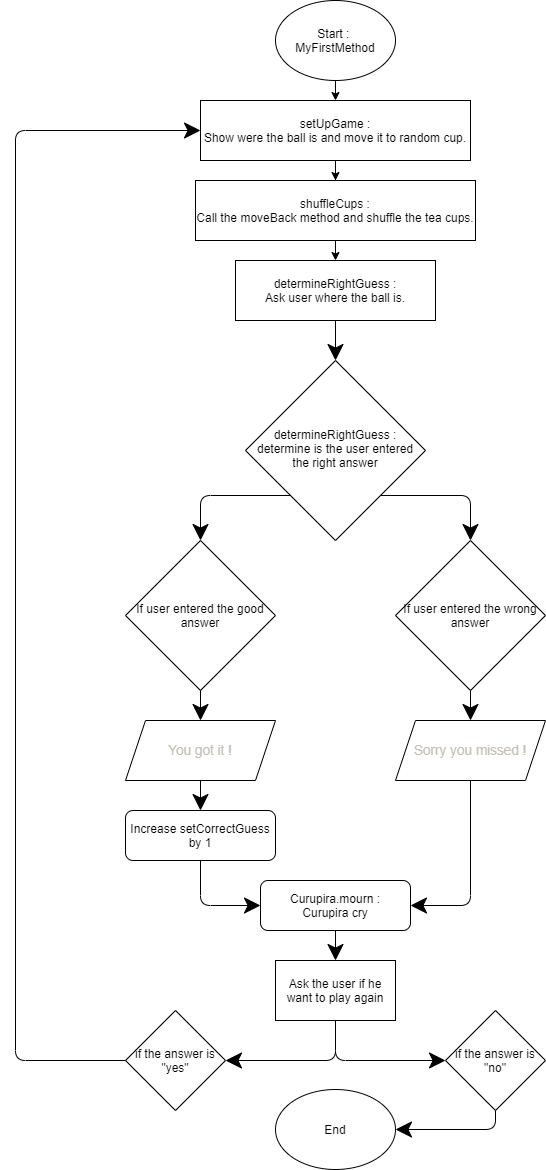

The diagram above was exported from draw.io. Its source (the exported page's mxGraphModel, read from the mxfile embedded in the PNG):
<mxGraphModel dx="1422" dy="737" grid="1" gridSize="10" guides="1" tooltips="1" connect="1" arrows="1" fold="1" page="1" pageScale="1" pageWidth="827" pageHeight="1169" math="0" shadow="0">
  <root>
    <mxCell id="WIyWlLk6GJQsqaUBKTNV-0" />
    <mxCell id="WIyWlLk6GJQsqaUBKTNV-1" parent="WIyWlLk6GJQsqaUBKTNV-0" />
    <mxCell id="WIyWlLk6GJQsqaUBKTNV-10" value="determineRightGuess :&lt;br&gt;determine is the user entered the right answer" style="rhombus;whiteSpace=wrap;html=1;shadow=0;fontFamily=Helvetica;fontSize=12;align=center;strokeWidth=1;spacing=6;spacingTop=-4;" parent="WIyWlLk6GJQsqaUBKTNV-1" vertex="1">
      <mxGeometry x="350" y="360" width="180" height="180" as="geometry" />
    </mxCell>
    <mxCell id="WIyWlLk6GJQsqaUBKTNV-11" value="Curupira.mourn :&lt;br&gt;Curupira cry" style="rounded=1;whiteSpace=wrap;html=1;fontSize=12;glass=0;strokeWidth=1;shadow=0;" parent="WIyWlLk6GJQsqaUBKTNV-1" vertex="1">
      <mxGeometry x="365" y="880" width="150" height="50" as="geometry" />
    </mxCell>
    <mxCell id="WIyWlLk6GJQsqaUBKTNV-12" value="Increase setCorrectGuess by 1" style="rounded=1;whiteSpace=wrap;html=1;fontSize=12;glass=0;strokeWidth=1;shadow=0;" parent="WIyWlLk6GJQsqaUBKTNV-1" vertex="1">
      <mxGeometry x="230" y="810" width="150" height="50" as="geometry" />
    </mxCell>
    <mxCell id="c07ucyJnSH8SOnByb-rJ-3" style="edgeStyle=orthogonalEdgeStyle;rounded=0;orthogonalLoop=1;jettySize=auto;html=1;exitX=0.5;exitY=1;exitDx=0;exitDy=0;entryX=0.5;entryY=0;entryDx=0;entryDy=0;" parent="WIyWlLk6GJQsqaUBKTNV-1" source="c07ucyJnSH8SOnByb-rJ-0" target="c07ucyJnSH8SOnByb-rJ-1" edge="1">
      <mxGeometry relative="1" as="geometry" />
    </mxCell>
    <mxCell id="c07ucyJnSH8SOnByb-rJ-0" value="Start :&amp;nbsp;&lt;br&gt;MyFirstMethod" style="ellipse;whiteSpace=wrap;html=1;" parent="WIyWlLk6GJQsqaUBKTNV-1" vertex="1">
      <mxGeometry x="380" width="120" height="80" as="geometry" />
    </mxCell>
    <mxCell id="c07ucyJnSH8SOnByb-rJ-6" style="edgeStyle=orthogonalEdgeStyle;rounded=0;orthogonalLoop=1;jettySize=auto;html=1;exitX=0.5;exitY=1;exitDx=0;exitDy=0;" parent="WIyWlLk6GJQsqaUBKTNV-1" source="c07ucyJnSH8SOnByb-rJ-1" target="c07ucyJnSH8SOnByb-rJ-4" edge="1">
      <mxGeometry relative="1" as="geometry" />
    </mxCell>
    <mxCell id="c07ucyJnSH8SOnByb-rJ-1" value="setUpGame :&lt;br&gt;Show were the ball is and move it to random cup." style="rounded=0;whiteSpace=wrap;html=1;" parent="WIyWlLk6GJQsqaUBKTNV-1" vertex="1">
      <mxGeometry x="305" y="100" width="270" height="60" as="geometry" />
    </mxCell>
    <mxCell id="c07ucyJnSH8SOnByb-rJ-4" value="shuffleCups :&lt;br&gt;Call the moveBack method and shuffle the tea cups." style="rounded=0;whiteSpace=wrap;html=1;" parent="WIyWlLk6GJQsqaUBKTNV-1" vertex="1">
      <mxGeometry x="300" y="180" width="280" height="60" as="geometry" />
    </mxCell>
    <mxCell id="c07ucyJnSH8SOnByb-rJ-7" value="End" style="ellipse;whiteSpace=wrap;html=1;" parent="WIyWlLk6GJQsqaUBKTNV-1" vertex="1">
      <mxGeometry x="380" y="1089" width="120" height="80" as="geometry" />
    </mxCell>
    <mxCell id="c07ucyJnSH8SOnByb-rJ-10" value="" style="endArrow=classic;html=1;exitX=0.5;exitY=1;exitDx=0;exitDy=0;entryX=0.5;entryY=0;entryDx=0;entryDy=0;" parent="WIyWlLk6GJQsqaUBKTNV-1" source="c07ucyJnSH8SOnByb-rJ-4" edge="1" target="ZFry7Yd-thUih1Y6fX-1-1">
      <mxGeometry width="50" height="50" relative="1" as="geometry">
        <mxPoint x="390" y="410" as="sourcePoint" />
        <mxPoint x="440" y="330" as="targetPoint" />
      </mxGeometry>
    </mxCell>
    <mxCell id="ZFry7Yd-thUih1Y6fX-1-1" value="determineRightGuess :&lt;br&gt;Ask user where the ball is." style="rounded=0;whiteSpace=wrap;html=1;hachureGap=4;pointerEvents=0;" vertex="1" parent="WIyWlLk6GJQsqaUBKTNV-1">
      <mxGeometry x="340" y="260" width="200" height="60" as="geometry" />
    </mxCell>
    <mxCell id="ZFry7Yd-thUih1Y6fX-1-2" value="&lt;span style=&quot;color: rgb(196 , 191 , 183) ; font-family: &amp;#34;lato extended&amp;#34; , &amp;#34;lato&amp;#34; , &amp;#34;helvetica neue&amp;#34; , &amp;#34;helvetica&amp;#34; , &amp;#34;arial&amp;#34; , sans-serif ; font-size: 13.6px ; font-style: normal ; font-weight: 400 ; letter-spacing: normal ; text-indent: 0px ; text-transform: none ; word-spacing: 0px ; display: inline ; float: none ; background-color: transparent&quot;&gt;You got it !&lt;/span&gt;" style="shape=parallelogram;perimeter=parallelogramPerimeter;whiteSpace=wrap;html=1;fixedSize=1;hachureGap=4;pointerEvents=0;" vertex="1" parent="WIyWlLk6GJQsqaUBKTNV-1">
      <mxGeometry x="230" y="720" width="150" height="60" as="geometry" />
    </mxCell>
    <mxCell id="ZFry7Yd-thUih1Y6fX-1-3" value="&lt;span style=&quot;color: rgb(196 , 191 , 183) ; font-family: &amp;#34;lato extended&amp;#34; , &amp;#34;lato&amp;#34; , &amp;#34;helvetica neue&amp;#34; , &amp;#34;helvetica&amp;#34; , &amp;#34;arial&amp;#34; , sans-serif ; font-size: 13.6px ; background-color: transparent&quot;&gt;Sorry you missed !&lt;/span&gt;" style="shape=parallelogram;perimeter=parallelogramPerimeter;whiteSpace=wrap;html=1;fixedSize=1;hachureGap=4;pointerEvents=0;" vertex="1" parent="WIyWlLk6GJQsqaUBKTNV-1">
      <mxGeometry x="500" y="720" width="150" height="60" as="geometry" />
    </mxCell>
    <mxCell id="ZFry7Yd-thUih1Y6fX-1-4" value="If user entered the good answer" style="rhombus;whiteSpace=wrap;html=1;hachureGap=4;pointerEvents=0;" vertex="1" parent="WIyWlLk6GJQsqaUBKTNV-1">
      <mxGeometry x="230" y="540" width="150" height="150" as="geometry" />
    </mxCell>
    <mxCell id="ZFry7Yd-thUih1Y6fX-1-6" value="If user entered the wrong answer" style="rhombus;whiteSpace=wrap;html=1;hachureGap=4;pointerEvents=0;" vertex="1" parent="WIyWlLk6GJQsqaUBKTNV-1">
      <mxGeometry x="500" y="540" width="150" height="150" as="geometry" />
    </mxCell>
    <mxCell id="ZFry7Yd-thUih1Y6fX-1-7" value="" style="endArrow=classic;html=1;startSize=14;endSize=14;sourcePerimeterSpacing=8;targetPerimeterSpacing=8;exitX=0.5;exitY=1;exitDx=0;exitDy=0;entryX=0.5;entryY=0;entryDx=0;entryDy=0;" edge="1" parent="WIyWlLk6GJQsqaUBKTNV-1" source="ZFry7Yd-thUih1Y6fX-1-1" target="WIyWlLk6GJQsqaUBKTNV-10">
      <mxGeometry width="50" height="50" relative="1" as="geometry">
        <mxPoint x="210" y="470" as="sourcePoint" />
        <mxPoint x="260" y="420" as="targetPoint" />
      </mxGeometry>
    </mxCell>
    <mxCell id="ZFry7Yd-thUih1Y6fX-1-8" value="" style="endArrow=classic;html=1;startSize=14;endSize=14;sourcePerimeterSpacing=8;targetPerimeterSpacing=8;exitX=0;exitY=1;exitDx=0;exitDy=0;entryX=0.5;entryY=0;entryDx=0;entryDy=0;" edge="1" parent="WIyWlLk6GJQsqaUBKTNV-1" source="WIyWlLk6GJQsqaUBKTNV-10" target="ZFry7Yd-thUih1Y6fX-1-4">
      <mxGeometry width="50" height="50" relative="1" as="geometry">
        <mxPoint x="160" y="620" as="sourcePoint" />
        <mxPoint x="210" y="570" as="targetPoint" />
        <Array as="points">
          <mxPoint x="305" y="495" />
        </Array>
      </mxGeometry>
    </mxCell>
    <mxCell id="ZFry7Yd-thUih1Y6fX-1-9" value="" style="endArrow=classic;html=1;startSize=14;endSize=14;sourcePerimeterSpacing=8;targetPerimeterSpacing=8;exitX=1;exitY=1;exitDx=0;exitDy=0;entryX=0.5;entryY=0;entryDx=0;entryDy=0;" edge="1" parent="WIyWlLk6GJQsqaUBKTNV-1" source="WIyWlLk6GJQsqaUBKTNV-10" target="ZFry7Yd-thUih1Y6fX-1-6">
      <mxGeometry width="50" height="50" relative="1" as="geometry">
        <mxPoint x="130" y="620" as="sourcePoint" />
        <mxPoint x="180" y="570" as="targetPoint" />
        <Array as="points">
          <mxPoint x="575" y="495" />
        </Array>
      </mxGeometry>
    </mxCell>
    <mxCell id="ZFry7Yd-thUih1Y6fX-1-10" value="" style="endArrow=classic;html=1;startSize=14;endSize=14;sourcePerimeterSpacing=8;targetPerimeterSpacing=8;exitX=0.5;exitY=1;exitDx=0;exitDy=0;entryX=0.5;entryY=0;entryDx=0;entryDy=0;" edge="1" parent="WIyWlLk6GJQsqaUBKTNV-1" source="ZFry7Yd-thUih1Y6fX-1-4" target="ZFry7Yd-thUih1Y6fX-1-2">
      <mxGeometry width="50" height="50" relative="1" as="geometry">
        <mxPoint x="130" y="820" as="sourcePoint" />
        <mxPoint x="200" y="810" as="targetPoint" />
      </mxGeometry>
    </mxCell>
    <mxCell id="ZFry7Yd-thUih1Y6fX-1-11" value="" style="endArrow=classic;html=1;startSize=14;endSize=14;sourcePerimeterSpacing=8;targetPerimeterSpacing=8;exitX=0.5;exitY=1;exitDx=0;exitDy=0;entryX=0.5;entryY=0;entryDx=0;entryDy=0;" edge="1" parent="WIyWlLk6GJQsqaUBKTNV-1" source="ZFry7Yd-thUih1Y6fX-1-6" target="ZFry7Yd-thUih1Y6fX-1-3">
      <mxGeometry width="50" height="50" relative="1" as="geometry">
        <mxPoint x="650" y="820" as="sourcePoint" />
        <mxPoint x="700" y="770" as="targetPoint" />
      </mxGeometry>
    </mxCell>
    <mxCell id="ZFry7Yd-thUih1Y6fX-1-12" value="" style="endArrow=classic;html=1;startSize=14;endSize=14;sourcePerimeterSpacing=8;targetPerimeterSpacing=8;exitX=0.5;exitY=1;exitDx=0;exitDy=0;entryX=0.5;entryY=0;entryDx=0;entryDy=0;" edge="1" parent="WIyWlLk6GJQsqaUBKTNV-1" source="ZFry7Yd-thUih1Y6fX-1-2" target="WIyWlLk6GJQsqaUBKTNV-12">
      <mxGeometry width="50" height="50" relative="1" as="geometry">
        <mxPoint x="120" y="960" as="sourcePoint" />
        <mxPoint x="170" y="910" as="targetPoint" />
      </mxGeometry>
    </mxCell>
    <mxCell id="ZFry7Yd-thUih1Y6fX-1-13" value="" style="endArrow=classic;html=1;startSize=14;endSize=14;sourcePerimeterSpacing=8;targetPerimeterSpacing=8;exitX=0.5;exitY=1;exitDx=0;exitDy=0;entryX=0;entryY=0.5;entryDx=0;entryDy=0;" edge="1" parent="WIyWlLk6GJQsqaUBKTNV-1" source="WIyWlLk6GJQsqaUBKTNV-12" target="WIyWlLk6GJQsqaUBKTNV-11">
      <mxGeometry width="50" height="50" relative="1" as="geometry">
        <mxPoint x="230" y="940" as="sourcePoint" />
        <mxPoint x="280" y="890" as="targetPoint" />
        <Array as="points">
          <mxPoint x="305" y="905" />
        </Array>
      </mxGeometry>
    </mxCell>
    <mxCell id="ZFry7Yd-thUih1Y6fX-1-14" value="" style="endArrow=classic;html=1;startSize=14;endSize=14;sourcePerimeterSpacing=8;targetPerimeterSpacing=8;exitX=0.5;exitY=1;exitDx=0;exitDy=0;entryX=1;entryY=0.5;entryDx=0;entryDy=0;" edge="1" parent="WIyWlLk6GJQsqaUBKTNV-1" source="ZFry7Yd-thUih1Y6fX-1-3" target="WIyWlLk6GJQsqaUBKTNV-11">
      <mxGeometry width="50" height="50" relative="1" as="geometry">
        <mxPoint x="610" y="930" as="sourcePoint" />
        <mxPoint x="660" y="880" as="targetPoint" />
        <Array as="points">
          <mxPoint x="575" y="905" />
        </Array>
      </mxGeometry>
    </mxCell>
    <mxCell id="ZFry7Yd-thUih1Y6fX-1-15" value="Ask the user if he want to play again" style="rounded=0;whiteSpace=wrap;html=1;hachureGap=4;pointerEvents=0;" vertex="1" parent="WIyWlLk6GJQsqaUBKTNV-1">
      <mxGeometry x="380" y="960" width="120" height="60" as="geometry" />
    </mxCell>
    <mxCell id="ZFry7Yd-thUih1Y6fX-1-16" value="" style="endArrow=classic;html=1;startSize=14;endSize=14;sourcePerimeterSpacing=8;targetPerimeterSpacing=8;exitX=0.5;exitY=1;exitDx=0;exitDy=0;entryX=0.5;entryY=0;entryDx=0;entryDy=0;" edge="1" parent="WIyWlLk6GJQsqaUBKTNV-1" source="WIyWlLk6GJQsqaUBKTNV-11" target="ZFry7Yd-thUih1Y6fX-1-15">
      <mxGeometry width="50" height="50" relative="1" as="geometry">
        <mxPoint x="190" y="1010" as="sourcePoint" />
        <mxPoint x="240" y="960" as="targetPoint" />
      </mxGeometry>
    </mxCell>
    <mxCell id="ZFry7Yd-thUih1Y6fX-1-17" value="if the answer is &quot;yes&quot;" style="rhombus;whiteSpace=wrap;html=1;hachureGap=4;pointerEvents=0;" vertex="1" parent="WIyWlLk6GJQsqaUBKTNV-1">
      <mxGeometry x="230" y="1010" width="100" height="100" as="geometry" />
    </mxCell>
    <mxCell id="ZFry7Yd-thUih1Y6fX-1-18" value="if the answer is &quot;no&quot;" style="rhombus;whiteSpace=wrap;html=1;hachureGap=4;pointerEvents=0;" vertex="1" parent="WIyWlLk6GJQsqaUBKTNV-1">
      <mxGeometry x="550" y="1010" width="100" height="100" as="geometry" />
    </mxCell>
    <mxCell id="ZFry7Yd-thUih1Y6fX-1-19" value="" style="endArrow=classic;html=1;startSize=14;endSize=14;sourcePerimeterSpacing=8;targetPerimeterSpacing=8;exitX=0.5;exitY=1;exitDx=0;exitDy=0;entryX=1;entryY=0.5;entryDx=0;entryDy=0;" edge="1" parent="WIyWlLk6GJQsqaUBKTNV-1" source="ZFry7Yd-thUih1Y6fX-1-15" target="ZFry7Yd-thUih1Y6fX-1-17">
      <mxGeometry width="50" height="50" relative="1" as="geometry">
        <mxPoint x="180" y="1030" as="sourcePoint" />
        <mxPoint x="230" y="980" as="targetPoint" />
        <Array as="points">
          <mxPoint x="440" y="1060" />
        </Array>
      </mxGeometry>
    </mxCell>
    <mxCell id="ZFry7Yd-thUih1Y6fX-1-20" value="" style="endArrow=classic;html=1;startSize=14;endSize=14;sourcePerimeterSpacing=8;targetPerimeterSpacing=8;exitX=0.5;exitY=1;exitDx=0;exitDy=0;entryX=0;entryY=0.5;entryDx=0;entryDy=0;" edge="1" parent="WIyWlLk6GJQsqaUBKTNV-1" source="ZFry7Yd-thUih1Y6fX-1-15" target="ZFry7Yd-thUih1Y6fX-1-18">
      <mxGeometry width="50" height="50" relative="1" as="geometry">
        <mxPoint x="590" y="990" as="sourcePoint" />
        <mxPoint x="640" y="940" as="targetPoint" />
        <Array as="points">
          <mxPoint x="440" y="1060" />
        </Array>
      </mxGeometry>
    </mxCell>
    <mxCell id="ZFry7Yd-thUih1Y6fX-1-21" value="" style="endArrow=classic;html=1;startSize=14;endSize=14;sourcePerimeterSpacing=8;targetPerimeterSpacing=8;exitX=0.5;exitY=1;exitDx=0;exitDy=0;entryX=1;entryY=0.5;entryDx=0;entryDy=0;" edge="1" parent="WIyWlLk6GJQsqaUBKTNV-1" source="ZFry7Yd-thUih1Y6fX-1-18" target="c07ucyJnSH8SOnByb-rJ-7">
      <mxGeometry width="50" height="50" relative="1" as="geometry">
        <mxPoint x="730" y="1100" as="sourcePoint" />
        <mxPoint x="780" y="1050" as="targetPoint" />
        <Array as="points">
          <mxPoint x="600" y="1129" />
        </Array>
      </mxGeometry>
    </mxCell>
    <mxCell id="ZFry7Yd-thUih1Y6fX-1-22" value="" style="endArrow=classic;html=1;startSize=14;endSize=14;sourcePerimeterSpacing=8;targetPerimeterSpacing=8;exitX=0;exitY=0.5;exitDx=0;exitDy=0;entryX=0;entryY=0.5;entryDx=0;entryDy=0;" edge="1" parent="WIyWlLk6GJQsqaUBKTNV-1" source="ZFry7Yd-thUih1Y6fX-1-17" target="c07ucyJnSH8SOnByb-rJ-1">
      <mxGeometry width="50" height="50" relative="1" as="geometry">
        <mxPoint x="90" y="660" as="sourcePoint" />
        <mxPoint x="140" y="610" as="targetPoint" />
        <Array as="points">
          <mxPoint x="120" y="1060" />
          <mxPoint x="120" y="130" />
        </Array>
      </mxGeometry>
    </mxCell>
  </root>
</mxGraphModel>